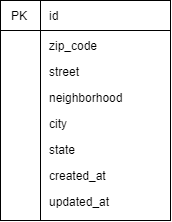

The diagram above was exported from draw.io. Its source (the exported page's mxGraphModel, read from the mxfile embedded in the PNG):
<mxGraphModel dx="865" dy="457" grid="1" gridSize="10" guides="1" tooltips="1" connect="1" arrows="1" fold="1" page="1" pageScale="1" pageWidth="827" pageHeight="1169" math="0" shadow="0">
  <root>
    <mxCell id="WIyWlLk6GJQsqaUBKTNV-0" />
    <mxCell id="WIyWlLk6GJQsqaUBKTNV-1" parent="WIyWlLk6GJQsqaUBKTNV-0" />
    <mxCell id="uR1De4dYJHy6-VDuhFfD-0" value="" style="shape=internalStorage;whiteSpace=wrap;html=1;backgroundOutline=1;fillColor=#FFFFFF;dx=40;dy=30;" vertex="1" parent="WIyWlLk6GJQsqaUBKTNV-1">
      <mxGeometry x="430" y="180" width="170" height="220" as="geometry" />
    </mxCell>
    <mxCell id="uR1De4dYJHy6-VDuhFfD-1" value="PK" style="text;align=left;verticalAlign=top;spacingLeft=4;spacingRight=4;overflow=hidden;rotatable=0;points=[[0,0.5],[1,0.5]];portConstraint=eastwest;rounded=0;shadow=0;html=0;fillColor=#FFFFFF;" vertex="1" parent="WIyWlLk6GJQsqaUBKTNV-1">
      <mxGeometry x="435" y="182" width="30" height="26" as="geometry" />
    </mxCell>
    <mxCell id="uR1De4dYJHy6-VDuhFfD-2" value="id" style="text;align=left;verticalAlign=top;spacingLeft=4;spacingRight=4;overflow=hidden;rotatable=0;points=[[0,0.5],[1,0.5]];portConstraint=eastwest;rounded=0;shadow=0;html=0;fillColor=#FFFFFF;" vertex="1" parent="WIyWlLk6GJQsqaUBKTNV-1">
      <mxGeometry x="473" y="182" width="120" height="26" as="geometry" />
    </mxCell>
    <mxCell id="uR1De4dYJHy6-VDuhFfD-3" value="zip_code" style="text;align=left;verticalAlign=top;spacingLeft=4;spacingRight=4;overflow=hidden;rotatable=0;points=[[0,0.5],[1,0.5]];portConstraint=eastwest;rounded=0;shadow=0;html=0;fillColor=#FFFFFF;" vertex="1" parent="WIyWlLk6GJQsqaUBKTNV-1">
      <mxGeometry x="473" y="212" width="120" height="26" as="geometry" />
    </mxCell>
    <mxCell id="uR1De4dYJHy6-VDuhFfD-4" value="street" style="text;align=left;verticalAlign=top;spacingLeft=4;spacingRight=4;overflow=hidden;rotatable=0;points=[[0,0.5],[1,0.5]];portConstraint=eastwest;rounded=0;shadow=0;html=0;fillColor=#FFFFFF;" vertex="1" parent="WIyWlLk6GJQsqaUBKTNV-1">
      <mxGeometry x="473" y="238" width="120" height="26" as="geometry" />
    </mxCell>
    <mxCell id="uR1De4dYJHy6-VDuhFfD-5" value="neighborhood" style="text;align=left;verticalAlign=top;spacingLeft=4;spacingRight=4;overflow=hidden;rotatable=0;points=[[0,0.5],[1,0.5]];portConstraint=eastwest;rounded=0;shadow=0;html=0;fillColor=#FFFFFF;" vertex="1" parent="WIyWlLk6GJQsqaUBKTNV-1">
      <mxGeometry x="473" y="264" width="120" height="26" as="geometry" />
    </mxCell>
    <mxCell id="uR1De4dYJHy6-VDuhFfD-6" value="city" style="text;align=left;verticalAlign=top;spacingLeft=4;spacingRight=4;overflow=hidden;rotatable=0;points=[[0,0.5],[1,0.5]];portConstraint=eastwest;rounded=0;shadow=0;html=0;fillColor=#FFFFFF;" vertex="1" parent="WIyWlLk6GJQsqaUBKTNV-1">
      <mxGeometry x="473" y="290" width="120" height="26" as="geometry" />
    </mxCell>
    <mxCell id="uR1De4dYJHy6-VDuhFfD-7" value="state" style="text;align=left;verticalAlign=top;spacingLeft=4;spacingRight=4;overflow=hidden;rotatable=0;points=[[0,0.5],[1,0.5]];portConstraint=eastwest;rounded=0;shadow=0;html=0;fillColor=#FFFFFF;" vertex="1" parent="WIyWlLk6GJQsqaUBKTNV-1">
      <mxGeometry x="473" y="316" width="120" height="26" as="geometry" />
    </mxCell>
    <mxCell id="uR1De4dYJHy6-VDuhFfD-8" value="created_at" style="text;align=left;verticalAlign=top;spacingLeft=4;spacingRight=4;overflow=hidden;rotatable=0;points=[[0,0.5],[1,0.5]];portConstraint=eastwest;rounded=0;shadow=0;html=0;fillColor=#FFFFFF;" vertex="1" parent="WIyWlLk6GJQsqaUBKTNV-1">
      <mxGeometry x="473" y="342" width="120" height="26" as="geometry" />
    </mxCell>
    <mxCell id="uR1De4dYJHy6-VDuhFfD-9" value="updated_at" style="text;align=left;verticalAlign=top;spacingLeft=4;spacingRight=4;overflow=hidden;rotatable=0;points=[[0,0.5],[1,0.5]];portConstraint=eastwest;rounded=0;shadow=0;html=0;fillColor=#FFFFFF;" vertex="1" parent="WIyWlLk6GJQsqaUBKTNV-1">
      <mxGeometry x="473" y="368" width="120" height="26" as="geometry" />
    </mxCell>
  </root>
</mxGraphModel>